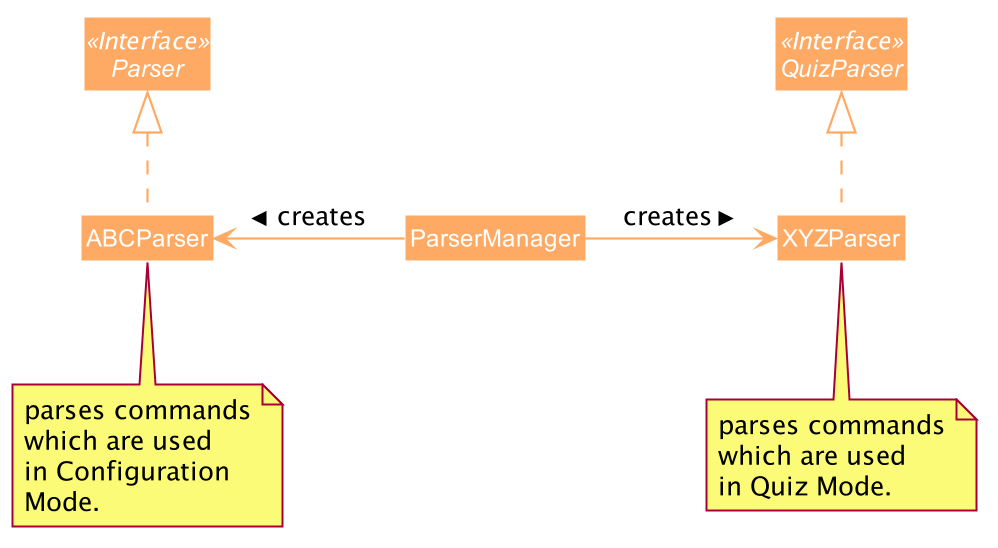

The diagram above was rendered by PlantUML. Its source (embedded in the PNG):
@startuml







skinparam BackgroundColor #FFFFFFF

skinparam Shadowing false

skinparam Class {
    FontColor #FFFFFF
    BorderThickness 1
    BorderColor #FFFFFF
    StereotypeFontColor #FFFFFF
    FontName Arial
}

skinparam Actor {
    BorderColor #000000
    Color #000000
    FontName Arial
}

skinparam Sequence {
    MessageAlign center
    BoxFontSize 15
    BoxPadding 0
    BoxFontColor #FFFFFF
    FontName Arial
}

skinparam Participant {
    FontColor #FFFFFFF
    Padding 20
}

skinparam MinClassWidth 50
skinparam BoxPadding 0
skinparam Shadowing false
skinparam DefaultTextAlignment center
skinparam packageStyle Rectangle

hide footbox
hide members
hide circle
skinparam arrowThickness 1.1
skinparam arrowColor #FFAA64
skinparam classBackgroundColor #FFAA64

Interface QuizParser <<Interface>>
Interface Parser <<Interface>>

Class ParserManager
Class ABCParser
Class XYZParser

note bottom of ABCParser : parses commands\nwhich are used\nin Configuration\nMode.
note bottom of XYZParser : parses commands\nwhich are used\nin Quiz Mode.

ABCParser .up.|> Parser
XYZParser .up.|> QuizParser
ParserManager -left-> ABCParser : creates >
ParserManager -right-> XYZParser : creates >

@enduml